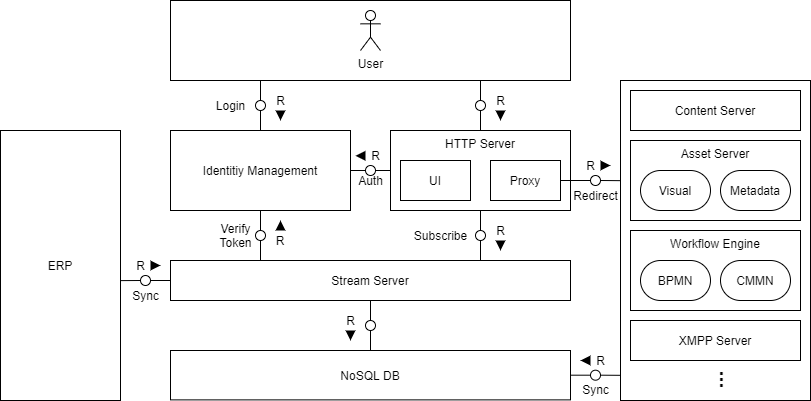

The diagram above was exported from draw.io. Its source (the exported page's mxGraphModel, read from the mxfile embedded in the PNG):
<mxGraphModel dx="782" dy="437" grid="1" gridSize="10" guides="1" tooltips="1" connect="1" arrows="1" fold="1" page="1" pageScale="1" pageWidth="850" pageHeight="1100" math="0" shadow="0">
  <root>
    <mxCell id="0" />
    <mxCell id="1" parent="0" />
    <mxCell id="qzlA5_UaND0cFiVb6v2D-30" value="XMPP Server" style="rounded=0;whiteSpace=wrap;html=1;" parent="1" vertex="1">
      <mxGeometry x="650" y="160" width="190" height="320" as="geometry" />
    </mxCell>
    <mxCell id="qzlA5_UaND0cFiVb6v2D-23" value="Asset Server" style="rounded=0;whiteSpace=wrap;html=1;verticalAlign=top;" parent="1" vertex="1">
      <mxGeometry x="660" y="220" width="170" height="80" as="geometry" />
    </mxCell>
    <mxCell id="qzlA5_UaND0cFiVb6v2D-3" value="" style="rounded=0;whiteSpace=wrap;html=1;points=[[0.225,1],[0.775,1]]" parent="1" vertex="1">
      <mxGeometry x="200" y="80" width="400" height="80" as="geometry" />
    </mxCell>
    <mxCell id="qzlA5_UaND0cFiVb6v2D-2" value="User" style="shape=umlActor;verticalLabelPosition=bottom;labelBackgroundColor=#ffffff;verticalAlign=top;html=1;outlineConnect=0;" parent="1" vertex="1">
      <mxGeometry x="390" y="90" width="20" height="40" as="geometry" />
    </mxCell>
    <mxCell id="qzlA5_UaND0cFiVb6v2D-10" value="Identitiy Management" style="rounded=0;whiteSpace=wrap;html=1;" parent="1" vertex="1">
      <mxGeometry x="200" y="210" width="180" height="80" as="geometry" />
    </mxCell>
    <mxCell id="qzlA5_UaND0cFiVb6v2D-12" value="HTTP Server" style="rounded=0;whiteSpace=wrap;html=1;verticalAlign=top;" parent="1" vertex="1">
      <mxGeometry x="420" y="210" width="180" height="80" as="geometry" />
    </mxCell>
    <mxCell id="qzlA5_UaND0cFiVb6v2D-14" value="UI" style="rounded=0;whiteSpace=wrap;html=1;" parent="1" vertex="1">
      <mxGeometry x="430" y="240" width="70" height="40" as="geometry" />
    </mxCell>
    <mxCell id="qzlA5_UaND0cFiVb6v2D-15" value="Proxy" style="rounded=0;whiteSpace=wrap;html=1;" parent="1" vertex="1">
      <mxGeometry x="520" y="240" width="70" height="40" as="geometry" />
    </mxCell>
    <mxCell id="qzlA5_UaND0cFiVb6v2D-18" value="Stream Server" style="rounded=0;whiteSpace=wrap;html=1;points=[[0.225,0],[0.775,0],[0.5,1]]" parent="1" vertex="1">
      <mxGeometry x="200" y="340" width="400" height="40" as="geometry" />
    </mxCell>
    <mxCell id="qzlA5_UaND0cFiVb6v2D-19" value="NoSQL DB" style="rounded=0;whiteSpace=wrap;html=1;" parent="1" vertex="1">
      <mxGeometry x="200" y="430" width="400" height="49.38" as="geometry" />
    </mxCell>
    <mxCell id="qzlA5_UaND0cFiVb6v2D-20" value="Metadata" style="rounded=1;whiteSpace=wrap;html=1;arcSize=50;" parent="1" vertex="1">
      <mxGeometry x="750" y="250" width="70" height="40" as="geometry" />
    </mxCell>
    <mxCell id="qzlA5_UaND0cFiVb6v2D-21" value="Visual" style="rounded=1;whiteSpace=wrap;html=1;arcSize=50;" parent="1" vertex="1">
      <mxGeometry x="670" y="250" width="70" height="40" as="geometry" />
    </mxCell>
    <mxCell id="qzlA5_UaND0cFiVb6v2D-26" value="Workflow Engine" style="rounded=0;whiteSpace=wrap;html=1;verticalAlign=top;" parent="1" vertex="1">
      <mxGeometry x="660" y="310" width="170" height="80" as="geometry" />
    </mxCell>
    <mxCell id="qzlA5_UaND0cFiVb6v2D-27" value="CMMN" style="rounded=1;whiteSpace=wrap;html=1;arcSize=50;" parent="1" vertex="1">
      <mxGeometry x="750" y="340" width="70" height="40" as="geometry" />
    </mxCell>
    <mxCell id="qzlA5_UaND0cFiVb6v2D-28" value="BPMN" style="rounded=1;whiteSpace=wrap;html=1;arcSize=50;" parent="1" vertex="1">
      <mxGeometry x="670" y="340" width="70" height="40" as="geometry" />
    </mxCell>
    <mxCell id="qzlA5_UaND0cFiVb6v2D-32" value="ERP" style="rounded=0;whiteSpace=wrap;html=1;" parent="1" vertex="1">
      <mxGeometry x="30" y="210" width="120" height="270" as="geometry" />
    </mxCell>
    <mxCell id="qzlA5_UaND0cFiVb6v2D-33" value="..." style="rounded=0;whiteSpace=wrap;html=1;fontStyle=1;fontSize=20;verticalAlign=middle;rotation=90;strokeColor=none;fillColor=none;" parent="1" vertex="1">
      <mxGeometry x="738" y="440" width="40" height="39.38" as="geometry" />
    </mxCell>
    <mxCell id="qzlA5_UaND0cFiVb6v2D-29" value="XMPP Server" style="rounded=0;whiteSpace=wrap;html=1;" parent="1" vertex="1">
      <mxGeometry x="660" y="400" width="170" height="40" as="geometry" />
    </mxCell>
    <mxCell id="qzlA5_UaND0cFiVb6v2D-34" value="" style="endArrow=none;html=1;fontSize=15;exitX=0.5;exitY=0;exitDx=0;exitDy=0;entryX=0.225;entryY=1;entryDx=0;entryDy=0;" parent="1" source="qzlA5_UaND0cFiVb6v2D-35" target="qzlA5_UaND0cFiVb6v2D-3" edge="1">
      <mxGeometry width="50" height="50" relative="1" as="geometry">
        <mxPoint x="180" y="220" as="sourcePoint" />
        <mxPoint x="240" y="185" as="targetPoint" />
      </mxGeometry>
    </mxCell>
    <mxCell id="qzlA5_UaND0cFiVb6v2D-35" value="" style="ellipse;whiteSpace=wrap;html=1;aspect=fixed;fillColor=none;fontSize=15;" parent="1" vertex="1">
      <mxGeometry x="285" y="180" width="10" height="10" as="geometry" />
    </mxCell>
    <mxCell id="qzlA5_UaND0cFiVb6v2D-39" value="" style="endArrow=none;html=1;fontSize=15;exitX=0.5;exitY=0;exitDx=0;exitDy=0;entryX=0.5;entryY=1;entryDx=0;entryDy=0;" parent="1" source="qzlA5_UaND0cFiVb6v2D-10" target="qzlA5_UaND0cFiVb6v2D-35" edge="1">
      <mxGeometry width="50" height="50" relative="1" as="geometry">
        <mxPoint x="290" y="190" as="sourcePoint" />
        <mxPoint x="290" y="170" as="targetPoint" />
      </mxGeometry>
    </mxCell>
    <mxCell id="qzlA5_UaND0cFiVb6v2D-46" value="" style="endArrow=none;html=1;fontSize=15;exitX=0.5;exitY=0;exitDx=0;exitDy=0;entryX=0.775;entryY=1;entryDx=0;entryDy=0;" parent="1" source="qzlA5_UaND0cFiVb6v2D-47" target="qzlA5_UaND0cFiVb6v2D-3" edge="1">
      <mxGeometry width="50" height="50" relative="1" as="geometry">
        <mxPoint x="295" y="230" as="sourcePoint" />
        <mxPoint x="395" y="170" as="targetPoint" />
      </mxGeometry>
    </mxCell>
    <mxCell id="qzlA5_UaND0cFiVb6v2D-47" value="" style="ellipse;whiteSpace=wrap;html=1;aspect=fixed;fillColor=none;fontSize=15;" parent="1" vertex="1">
      <mxGeometry x="505" y="180" width="10" height="10" as="geometry" />
    </mxCell>
    <mxCell id="qzlA5_UaND0cFiVb6v2D-48" value="" style="endArrow=none;html=1;fontSize=15;exitX=0.5;exitY=0;exitDx=0;exitDy=0;entryX=0.5;entryY=1;entryDx=0;entryDy=0;" parent="1" source="qzlA5_UaND0cFiVb6v2D-12" target="qzlA5_UaND0cFiVb6v2D-47" edge="1">
      <mxGeometry width="50" height="50" relative="1" as="geometry">
        <mxPoint x="395" y="220" as="sourcePoint" />
        <mxPoint x="405" y="180" as="targetPoint" />
      </mxGeometry>
    </mxCell>
    <mxCell id="qzlA5_UaND0cFiVb6v2D-49" value="" style="endArrow=none;html=1;fontSize=15;exitX=0.5;exitY=0;exitDx=0;exitDy=0;entryX=0.5;entryY=1;entryDx=0;entryDy=0;" parent="1" source="qzlA5_UaND0cFiVb6v2D-50" target="qzlA5_UaND0cFiVb6v2D-10" edge="1">
      <mxGeometry width="50" height="50" relative="1" as="geometry">
        <mxPoint x="190" y="314" as="sourcePoint" />
        <mxPoint x="300" y="254" as="targetPoint" />
      </mxGeometry>
    </mxCell>
    <mxCell id="qzlA5_UaND0cFiVb6v2D-50" value="" style="ellipse;whiteSpace=wrap;html=1;aspect=fixed;fillColor=none;fontSize=15;" parent="1" vertex="1">
      <mxGeometry x="285" y="310" width="10" height="10" as="geometry" />
    </mxCell>
    <mxCell id="qzlA5_UaND0cFiVb6v2D-51" value="" style="endArrow=none;html=1;fontSize=15;exitX=0.225;exitY=0;exitDx=0;exitDy=0;entryX=0.5;entryY=1;entryDx=0;entryDy=0;" parent="1" source="qzlA5_UaND0cFiVb6v2D-18" target="qzlA5_UaND0cFiVb6v2D-50" edge="1">
      <mxGeometry width="50" height="50" relative="1" as="geometry">
        <mxPoint x="300" y="304" as="sourcePoint" />
        <mxPoint x="300" y="264" as="targetPoint" />
      </mxGeometry>
    </mxCell>
    <mxCell id="qzlA5_UaND0cFiVb6v2D-53" value="" style="ellipse;whiteSpace=wrap;html=1;aspect=fixed;fillColor=none;fontSize=15;" parent="1" vertex="1">
      <mxGeometry x="505" y="310" width="10" height="10" as="geometry" />
    </mxCell>
    <mxCell id="qzlA5_UaND0cFiVb6v2D-54" value="" style="endArrow=none;html=1;fontSize=15;exitX=0.5;exitY=0;exitDx=0;exitDy=0;entryX=0.5;entryY=1;entryDx=0;entryDy=0;" parent="1" source="qzlA5_UaND0cFiVb6v2D-53" target="qzlA5_UaND0cFiVb6v2D-12" edge="1">
      <mxGeometry width="50" height="50" relative="1" as="geometry">
        <mxPoint x="300" y="350" as="sourcePoint" />
        <mxPoint x="300" y="330" as="targetPoint" />
      </mxGeometry>
    </mxCell>
    <mxCell id="qzlA5_UaND0cFiVb6v2D-55" value="" style="endArrow=none;html=1;fontSize=15;exitX=0.775;exitY=0;exitDx=0;exitDy=0;entryX=0.5;entryY=1;entryDx=0;entryDy=0;" parent="1" source="qzlA5_UaND0cFiVb6v2D-18" target="qzlA5_UaND0cFiVb6v2D-53" edge="1">
      <mxGeometry width="50" height="50" relative="1" as="geometry">
        <mxPoint x="520" y="320" as="sourcePoint" />
        <mxPoint x="520" y="300.00000000000006" as="targetPoint" />
      </mxGeometry>
    </mxCell>
    <mxCell id="qzlA5_UaND0cFiVb6v2D-56" value="" style="ellipse;whiteSpace=wrap;html=1;aspect=fixed;fillColor=none;fontSize=15;" parent="1" vertex="1">
      <mxGeometry x="395" y="400" width="10" height="10" as="geometry" />
    </mxCell>
    <mxCell id="qzlA5_UaND0cFiVb6v2D-57" value="" style="endArrow=none;html=1;fontSize=15;exitX=0.5;exitY=0;exitDx=0;exitDy=0;entryX=0.5;entryY=1;entryDx=0;entryDy=0;" parent="1" source="qzlA5_UaND0cFiVb6v2D-56" target="qzlA5_UaND0cFiVb6v2D-18" edge="1">
      <mxGeometry width="50" height="50" relative="1" as="geometry">
        <mxPoint x="190" y="440" as="sourcePoint" />
        <mxPoint x="370" y="400" as="targetPoint" />
      </mxGeometry>
    </mxCell>
    <mxCell id="qzlA5_UaND0cFiVb6v2D-58" value="" style="endArrow=none;html=1;fontSize=15;entryX=0.5;entryY=1;entryDx=0;entryDy=0;exitX=0.5;exitY=0;exitDx=0;exitDy=0;" parent="1" source="qzlA5_UaND0cFiVb6v2D-19" target="qzlA5_UaND0cFiVb6v2D-56" edge="1">
      <mxGeometry width="50" height="50" relative="1" as="geometry">
        <mxPoint x="370" y="420" as="sourcePoint" />
        <mxPoint x="410" y="390.00000000000006" as="targetPoint" />
      </mxGeometry>
    </mxCell>
    <mxCell id="qzlA5_UaND0cFiVb6v2D-60" value="" style="ellipse;whiteSpace=wrap;html=1;aspect=fixed;fillColor=none;fontSize=15;" parent="1" vertex="1">
      <mxGeometry x="620" y="255" width="10" height="10" as="geometry" />
    </mxCell>
    <mxCell id="qzlA5_UaND0cFiVb6v2D-61" value="" style="ellipse;whiteSpace=wrap;html=1;aspect=fixed;fillColor=none;fontSize=15;" parent="1" vertex="1">
      <mxGeometry x="620" y="449.69" width="10" height="10" as="geometry" />
    </mxCell>
    <mxCell id="qzlA5_UaND0cFiVb6v2D-62" value="" style="endArrow=none;html=1;fontSize=15;exitX=1;exitY=0.5;exitDx=0;exitDy=0;entryX=0;entryY=0.5;entryDx=0;entryDy=0;" parent="1" source="qzlA5_UaND0cFiVb6v2D-15" target="qzlA5_UaND0cFiVb6v2D-60" edge="1">
      <mxGeometry width="50" height="50" relative="1" as="geometry">
        <mxPoint x="580" y="360" as="sourcePoint" />
        <mxPoint x="630" y="310" as="targetPoint" />
      </mxGeometry>
    </mxCell>
    <mxCell id="qzlA5_UaND0cFiVb6v2D-63" value="" style="endArrow=none;html=1;fontSize=15;entryX=0;entryY=0.5;entryDx=0;entryDy=0;exitX=1;exitY=0.5;exitDx=0;exitDy=0;" parent="1" source="qzlA5_UaND0cFiVb6v2D-19" target="qzlA5_UaND0cFiVb6v2D-61" edge="1">
      <mxGeometry width="50" height="50" relative="1" as="geometry">
        <mxPoint x="610" y="470" as="sourcePoint" />
        <mxPoint x="630" y="364.69" as="targetPoint" />
      </mxGeometry>
    </mxCell>
    <mxCell id="qzlA5_UaND0cFiVb6v2D-64" value="" style="endArrow=none;html=1;fontSize=15;exitX=1;exitY=0.5;exitDx=0;exitDy=0;entryX=0;entryY=0.556;entryDx=0;entryDy=0;entryPerimeter=0;" parent="1" source="qzlA5_UaND0cFiVb6v2D-61" edge="1">
      <mxGeometry width="50" height="50" relative="1" as="geometry">
        <mxPoint x="590" y="364.69" as="sourcePoint" />
        <mxPoint x="650" y="454.81" as="targetPoint" />
      </mxGeometry>
    </mxCell>
    <mxCell id="qzlA5_UaND0cFiVb6v2D-65" value="" style="endArrow=none;html=1;fontSize=15;entryX=1;entryY=0.5;entryDx=0;entryDy=0;exitX=0;exitY=0.313;exitDx=0;exitDy=0;exitPerimeter=0;" parent="1" source="qzlA5_UaND0cFiVb6v2D-30" target="qzlA5_UaND0cFiVb6v2D-60" edge="1">
      <mxGeometry width="50" height="50" relative="1" as="geometry">
        <mxPoint x="580" y="360" as="sourcePoint" />
        <mxPoint x="630" y="310" as="targetPoint" />
      </mxGeometry>
    </mxCell>
    <mxCell id="qzlA5_UaND0cFiVb6v2D-69" value="" style="ellipse;whiteSpace=wrap;html=1;aspect=fixed;fillColor=none;fontSize=15;" parent="1" vertex="1">
      <mxGeometry x="170" y="355" width="10" height="10" as="geometry" />
    </mxCell>
    <mxCell id="qzlA5_UaND0cFiVb6v2D-70" value="" style="endArrow=none;html=1;fontSize=15;entryX=0;entryY=0.5;entryDx=0;entryDy=0;exitX=1;exitY=0.556;exitDx=0;exitDy=0;exitPerimeter=0;" parent="1" source="qzlA5_UaND0cFiVb6v2D-32" target="qzlA5_UaND0cFiVb6v2D-69" edge="1">
      <mxGeometry width="50" height="50" relative="1" as="geometry">
        <mxPoint x="180" y="430" as="sourcePoint" />
        <mxPoint x="230" y="380" as="targetPoint" />
      </mxGeometry>
    </mxCell>
    <mxCell id="qzlA5_UaND0cFiVb6v2D-71" value="" style="endArrow=none;html=1;fontSize=15;entryX=1;entryY=0.5;entryDx=0;entryDy=0;" parent="1" source="qzlA5_UaND0cFiVb6v2D-18" target="qzlA5_UaND0cFiVb6v2D-69" edge="1">
      <mxGeometry width="50" height="50" relative="1" as="geometry">
        <mxPoint x="180" y="440" as="sourcePoint" />
        <mxPoint x="230" y="390" as="targetPoint" />
      </mxGeometry>
    </mxCell>
    <mxCell id="DiiYMwunppkMj44Wbucp-2" value="Content Server" style="rounded=0;whiteSpace=wrap;html=1;" vertex="1" parent="1">
      <mxGeometry x="660" y="170" width="170" height="40" as="geometry" />
    </mxCell>
    <mxCell id="DiiYMwunppkMj44Wbucp-20" value="" style="group" vertex="1" connectable="0" parent="1">
      <mxGeometry x="520" y="170" width="20" height="30" as="geometry" />
    </mxCell>
    <mxCell id="DiiYMwunppkMj44Wbucp-17" value="R" style="text;html=1;align=center;verticalAlign=middle;resizable=0;points=[];autosize=1;" vertex="1" parent="DiiYMwunppkMj44Wbucp-20">
      <mxGeometry width="20" height="20" as="geometry" />
    </mxCell>
    <mxCell id="DiiYMwunppkMj44Wbucp-18" value="" style="triangle;whiteSpace=wrap;html=1;fillColor=#000000;strokeColor=none;rotation=90;" vertex="1" parent="DiiYMwunppkMj44Wbucp-20">
      <mxGeometry x="5" y="20" width="10" height="10" as="geometry" />
    </mxCell>
    <mxCell id="DiiYMwunppkMj44Wbucp-21" value="" style="group" vertex="1" connectable="0" parent="1">
      <mxGeometry x="610" y="235" width="20" height="20" as="geometry" />
    </mxCell>
    <mxCell id="DiiYMwunppkMj44Wbucp-22" value="R" style="text;html=1;align=center;verticalAlign=middle;resizable=0;points=[];autosize=1;" vertex="1" parent="DiiYMwunppkMj44Wbucp-21">
      <mxGeometry width="20" height="20" as="geometry" />
    </mxCell>
    <mxCell id="DiiYMwunppkMj44Wbucp-23" value="" style="triangle;whiteSpace=wrap;html=1;fillColor=#000000;strokeColor=none;rotation=0;" vertex="1" parent="1">
      <mxGeometry x="630" y="240" width="10" height="10" as="geometry" />
    </mxCell>
    <mxCell id="DiiYMwunppkMj44Wbucp-24" value="" style="group" vertex="1" connectable="0" parent="1">
      <mxGeometry x="620" y="430" width="20" height="20" as="geometry" />
    </mxCell>
    <mxCell id="DiiYMwunppkMj44Wbucp-25" value="R" style="text;html=1;align=center;verticalAlign=middle;resizable=0;points=[];autosize=1;" vertex="1" parent="DiiYMwunppkMj44Wbucp-24">
      <mxGeometry width="20" height="20" as="geometry" />
    </mxCell>
    <mxCell id="DiiYMwunppkMj44Wbucp-26" value="" style="triangle;whiteSpace=wrap;html=1;fillColor=#000000;strokeColor=none;rotation=-180;" vertex="1" parent="DiiYMwunppkMj44Wbucp-24">
      <mxGeometry x="-10" y="5" width="10" height="10" as="geometry" />
    </mxCell>
    <mxCell id="DiiYMwunppkMj44Wbucp-27" value="" style="group" vertex="1" connectable="0" parent="1">
      <mxGeometry x="300" y="170" width="20" height="30" as="geometry" />
    </mxCell>
    <mxCell id="DiiYMwunppkMj44Wbucp-28" value="R" style="text;html=1;align=center;verticalAlign=middle;resizable=0;points=[];autosize=1;" vertex="1" parent="DiiYMwunppkMj44Wbucp-27">
      <mxGeometry width="20" height="20" as="geometry" />
    </mxCell>
    <mxCell id="DiiYMwunppkMj44Wbucp-29" value="" style="triangle;whiteSpace=wrap;html=1;fillColor=#000000;strokeColor=none;rotation=90;" vertex="1" parent="DiiYMwunppkMj44Wbucp-27">
      <mxGeometry x="5" y="20" width="10" height="10" as="geometry" />
    </mxCell>
    <mxCell id="DiiYMwunppkMj44Wbucp-31" value="R" style="text;html=1;strokeColor=none;fillColor=none;align=center;verticalAlign=middle;whiteSpace=wrap;rounded=0;" vertex="1" parent="1">
      <mxGeometry x="300" y="310" width="20" height="20" as="geometry" />
    </mxCell>
    <mxCell id="DiiYMwunppkMj44Wbucp-32" value="" style="triangle;whiteSpace=wrap;html=1;fillColor=#000000;strokeColor=none;rotation=-90;" vertex="1" parent="1">
      <mxGeometry x="305" y="300" width="10" height="10" as="geometry" />
    </mxCell>
    <mxCell id="DiiYMwunppkMj44Wbucp-33" value="" style="group" vertex="1" connectable="0" parent="1">
      <mxGeometry x="520" y="300" width="20" height="30" as="geometry" />
    </mxCell>
    <mxCell id="DiiYMwunppkMj44Wbucp-34" value="R" style="text;html=1;align=center;verticalAlign=middle;resizable=0;points=[];autosize=1;" vertex="1" parent="DiiYMwunppkMj44Wbucp-33">
      <mxGeometry width="20" height="20" as="geometry" />
    </mxCell>
    <mxCell id="DiiYMwunppkMj44Wbucp-35" value="" style="triangle;whiteSpace=wrap;html=1;fillColor=#000000;strokeColor=none;rotation=90;" vertex="1" parent="DiiYMwunppkMj44Wbucp-33">
      <mxGeometry x="5" y="20" width="10" height="10" as="geometry" />
    </mxCell>
    <mxCell id="DiiYMwunppkMj44Wbucp-36" value="" style="group" vertex="1" connectable="0" parent="1">
      <mxGeometry x="160" y="335" width="20" height="20" as="geometry" />
    </mxCell>
    <mxCell id="DiiYMwunppkMj44Wbucp-37" value="R" style="text;html=1;align=center;verticalAlign=middle;resizable=0;points=[];autosize=1;" vertex="1" parent="DiiYMwunppkMj44Wbucp-36">
      <mxGeometry width="20" height="20" as="geometry" />
    </mxCell>
    <mxCell id="DiiYMwunppkMj44Wbucp-38" value="" style="triangle;whiteSpace=wrap;html=1;fillColor=#000000;strokeColor=none;rotation=0;" vertex="1" parent="1">
      <mxGeometry x="180" y="340" width="10" height="10" as="geometry" />
    </mxCell>
    <mxCell id="DiiYMwunppkMj44Wbucp-39" value="Login" style="text;html=1;align=center;verticalAlign=middle;resizable=0;points=[];autosize=1;" vertex="1" parent="1">
      <mxGeometry x="240" y="175" width="40" height="20" as="geometry" />
    </mxCell>
    <mxCell id="DiiYMwunppkMj44Wbucp-42" value="Sync" style="text;html=1;align=center;verticalAlign=middle;resizable=0;points=[];autosize=1;" vertex="1" parent="1">
      <mxGeometry x="155" y="365" width="40" height="20" as="geometry" />
    </mxCell>
    <mxCell id="DiiYMwunppkMj44Wbucp-43" value="Verify&lt;br&gt;Token" style="text;html=1;align=center;verticalAlign=middle;resizable=0;points=[];autosize=1;" vertex="1" parent="1">
      <mxGeometry x="240" y="300" width="50" height="30" as="geometry" />
    </mxCell>
    <mxCell id="DiiYMwunppkMj44Wbucp-44" value="" style="ellipse;whiteSpace=wrap;html=1;aspect=fixed;fillColor=none;fontSize=15;" vertex="1" parent="1">
      <mxGeometry x="395" y="245" width="10" height="10" as="geometry" />
    </mxCell>
    <mxCell id="DiiYMwunppkMj44Wbucp-45" value="" style="endArrow=none;html=1;fontSize=15;entryX=0;entryY=0.5;entryDx=0;entryDy=0;exitX=1;exitY=0.5;exitDx=0;exitDy=0;" edge="1" parent="1" target="DiiYMwunppkMj44Wbucp-44" source="qzlA5_UaND0cFiVb6v2D-10">
      <mxGeometry width="50" height="50" relative="1" as="geometry">
        <mxPoint x="375" y="250.00000000000006" as="sourcePoint" />
        <mxPoint x="405" y="160" as="targetPoint" />
      </mxGeometry>
    </mxCell>
    <mxCell id="DiiYMwunppkMj44Wbucp-46" value="" style="endArrow=none;html=1;fontSize=15;exitX=1;exitY=0.5;exitDx=0;exitDy=0;entryX=0;entryY=0.5;entryDx=0;entryDy=0;" edge="1" parent="1" source="DiiYMwunppkMj44Wbucp-44" target="qzlA5_UaND0cFiVb6v2D-12">
      <mxGeometry width="50" height="50" relative="1" as="geometry">
        <mxPoint x="365" y="160" as="sourcePoint" />
        <mxPoint x="425" y="250.11999999999995" as="targetPoint" />
      </mxGeometry>
    </mxCell>
    <mxCell id="DiiYMwunppkMj44Wbucp-47" value="" style="group" vertex="1" connectable="0" parent="1">
      <mxGeometry x="395" y="225.31" width="20" height="20" as="geometry" />
    </mxCell>
    <mxCell id="DiiYMwunppkMj44Wbucp-48" value="R" style="text;html=1;align=center;verticalAlign=middle;resizable=0;points=[];autosize=1;" vertex="1" parent="DiiYMwunppkMj44Wbucp-47">
      <mxGeometry width="20" height="20" as="geometry" />
    </mxCell>
    <mxCell id="DiiYMwunppkMj44Wbucp-49" value="" style="triangle;whiteSpace=wrap;html=1;fillColor=#000000;strokeColor=none;rotation=-180;" vertex="1" parent="DiiYMwunppkMj44Wbucp-47">
      <mxGeometry x="-10" y="5" width="10" height="10" as="geometry" />
    </mxCell>
    <mxCell id="DiiYMwunppkMj44Wbucp-50" value="Auth" style="text;html=1;align=center;verticalAlign=middle;resizable=0;points=[];autosize=1;" vertex="1" parent="1">
      <mxGeometry x="380" y="250" width="40" height="20" as="geometry" />
    </mxCell>
    <mxCell id="DiiYMwunppkMj44Wbucp-51" value="Subscribe" style="text;html=1;align=center;verticalAlign=middle;resizable=0;points=[];autosize=1;" vertex="1" parent="1">
      <mxGeometry x="435" y="305" width="70" height="20" as="geometry" />
    </mxCell>
    <mxCell id="DiiYMwunppkMj44Wbucp-52" value="Redirect" style="text;html=1;align=center;verticalAlign=middle;resizable=0;points=[];autosize=1;" vertex="1" parent="1">
      <mxGeometry x="595" y="265" width="60" height="20" as="geometry" />
    </mxCell>
    <mxCell id="DiiYMwunppkMj44Wbucp-53" value="Sync" style="text;html=1;align=center;verticalAlign=middle;resizable=0;points=[];autosize=1;" vertex="1" parent="1">
      <mxGeometry x="605" y="459.38" width="40" height="20" as="geometry" />
    </mxCell>
    <mxCell id="DiiYMwunppkMj44Wbucp-54" value="" style="group" vertex="1" connectable="0" parent="1">
      <mxGeometry x="370" y="390" width="20" height="30" as="geometry" />
    </mxCell>
    <mxCell id="DiiYMwunppkMj44Wbucp-55" value="R" style="text;html=1;align=center;verticalAlign=middle;resizable=0;points=[];autosize=1;" vertex="1" parent="DiiYMwunppkMj44Wbucp-54">
      <mxGeometry width="20" height="20" as="geometry" />
    </mxCell>
    <mxCell id="DiiYMwunppkMj44Wbucp-56" value="" style="triangle;whiteSpace=wrap;html=1;fillColor=#000000;strokeColor=none;rotation=90;" vertex="1" parent="DiiYMwunppkMj44Wbucp-54">
      <mxGeometry x="5" y="20" width="10" height="10" as="geometry" />
    </mxCell>
  </root>
</mxGraphModel>